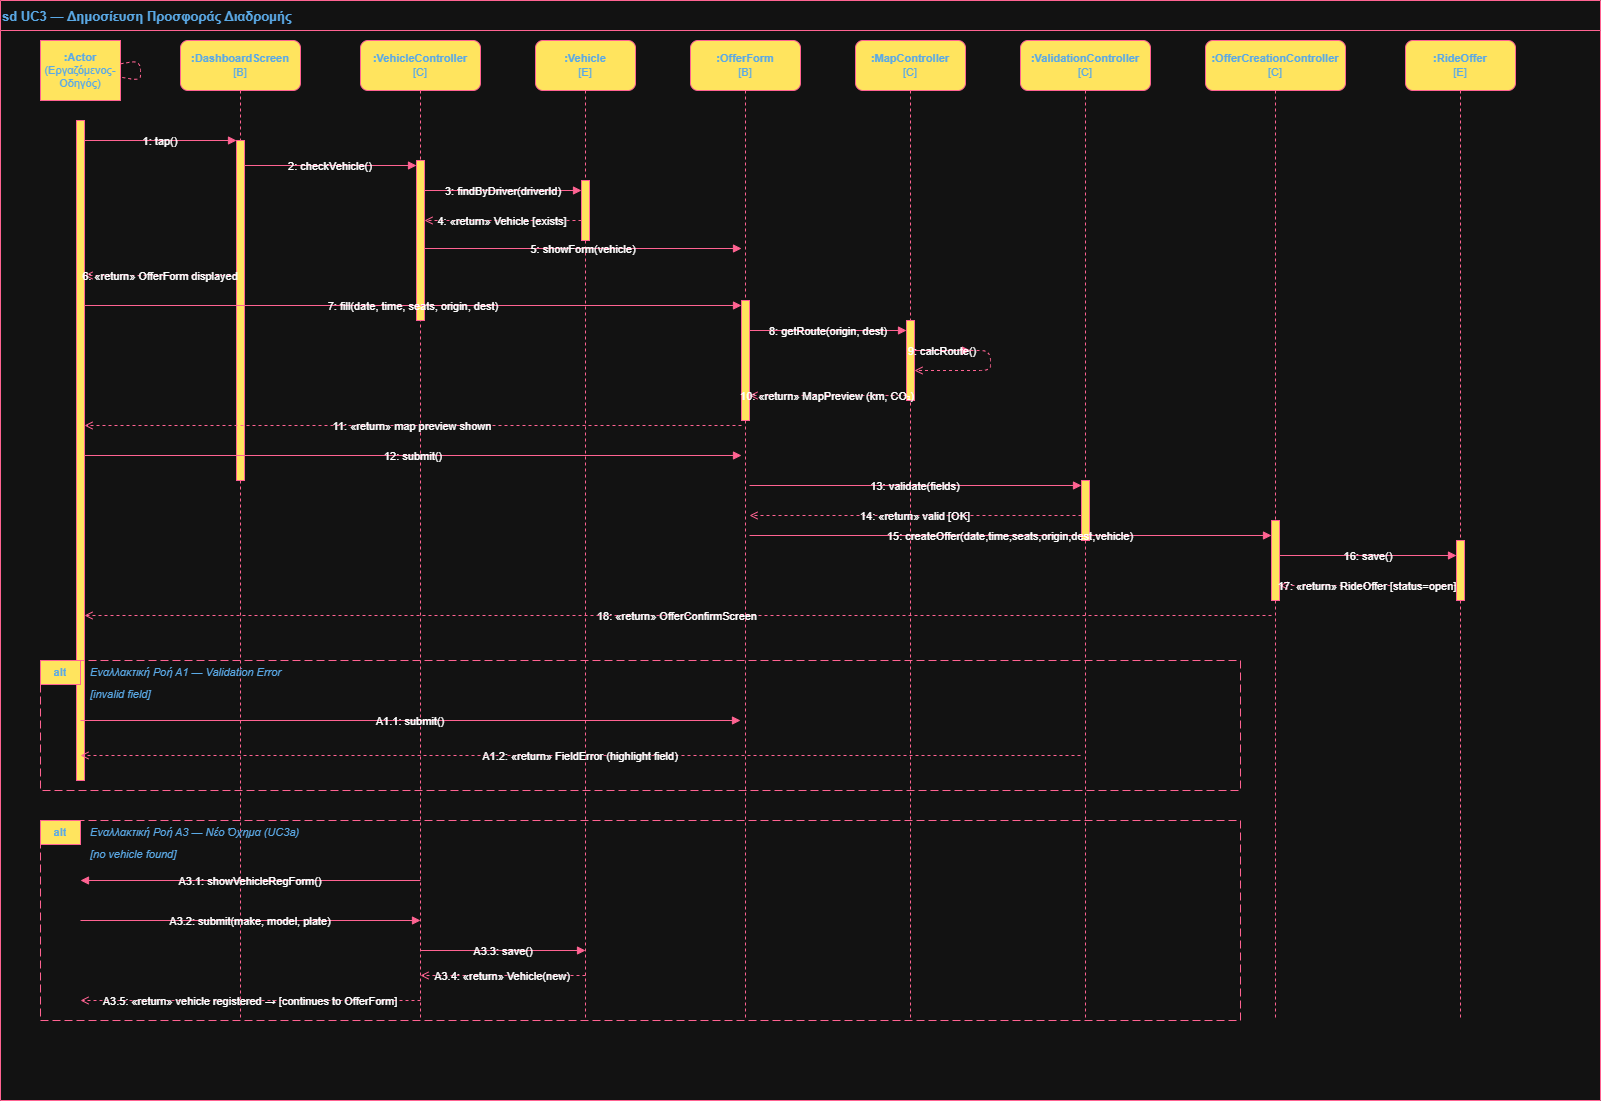

The diagram above was exported from draw.io. Its source (the exported page's mxGraphModel, read from the mxfile embedded in the PNG):
<mxGraphModel dx="1042" dy="626" grid="1" gridSize="10" guides="1" tooltips="1" connect="1" arrows="1" fold="1" page="1" pageScale="1" pageWidth="827" pageHeight="1169" math="0" shadow="0">
  <root>
    <mxCell id="0" />
    <mxCell id="1" parent="0" />
    <mxCell id="sd_frame" parent="1" style="shape=table;startSize=30;container=0;collapsible=0;childLayout=0;fixedRows=1;rowLines=0;fontStyle=1;align=left;strokeColor=#FF6392;fillColor=none;fontSize=13;labelBackgroundColor=none;fontColor=#5AA9E6;" value="sd UC3 — Δημοσίευση Προσφοράς Διαδρομής" vertex="1">
      <mxGeometry height="1100" width="1600" x="20" y="20" as="geometry" />
    </mxCell>
    <mxCell id="p1" parent="1" style="shape=mxgraph.uml.actor;whiteSpace=wrap;html=1;fillColor=#FFE45E;strokeColor=#FF6392;fontSize=11;labelBackgroundColor=none;fontColor=#5AA9E6;" value="&lt;b&gt;:Actor&lt;/b&gt;&lt;br&gt;(Εργαζόμενος-Οδηγός)" vertex="1">
      <mxGeometry height="60" width="80" x="60" y="60" as="geometry" />
    </mxCell>
    <mxCell id="p2" parent="1" style="rounded=1;whiteSpace=wrap;html=1;fillColor=#FFE45E;strokeColor=#FF6392;fontSize=11;labelBackgroundColor=none;fontColor=#5AA9E6;" value="&lt;b&gt;:DashboardScreen&lt;/b&gt;&lt;br&gt;[B]" vertex="1">
      <mxGeometry height="50" width="120" x="200" y="60" as="geometry" />
    </mxCell>
    <mxCell id="p3" parent="1" style="rounded=1;whiteSpace=wrap;html=1;fillColor=#FFE45E;strokeColor=#FF6392;fontSize=11;labelBackgroundColor=none;fontColor=#5AA9E6;" value="&lt;b&gt;:VehicleController&lt;/b&gt;&lt;br&gt;[C]" vertex="1">
      <mxGeometry height="50" width="120" x="380" y="60" as="geometry" />
    </mxCell>
    <mxCell id="p4" parent="1" style="rounded=1;whiteSpace=wrap;html=1;fillColor=#FFE45E;strokeColor=#FF6392;fontSize=11;labelBackgroundColor=none;fontColor=#5AA9E6;" value="&lt;b&gt;:Vehicle&lt;/b&gt;&lt;br&gt;[E]" vertex="1">
      <mxGeometry height="50" width="100" x="555" y="60" as="geometry" />
    </mxCell>
    <mxCell id="p5" parent="1" style="rounded=1;whiteSpace=wrap;html=1;fillColor=#FFE45E;strokeColor=#FF6392;fontSize=11;labelBackgroundColor=none;fontColor=#5AA9E6;" value="&lt;b&gt;:OfferForm&lt;/b&gt;&lt;br&gt;[B]" vertex="1">
      <mxGeometry height="50" width="110" x="710" y="60" as="geometry" />
    </mxCell>
    <mxCell id="p6" parent="1" style="rounded=1;whiteSpace=wrap;html=1;fillColor=#FFE45E;strokeColor=#FF6392;fontSize=11;labelBackgroundColor=none;fontColor=#5AA9E6;" value="&lt;b&gt;:MapController&lt;/b&gt;&lt;br&gt;[C]" vertex="1">
      <mxGeometry height="50" width="110" x="875" y="60" as="geometry" />
    </mxCell>
    <mxCell id="p7" parent="1" style="rounded=1;whiteSpace=wrap;html=1;fillColor=#FFE45E;strokeColor=#FF6392;fontSize=11;labelBackgroundColor=none;fontColor=#5AA9E6;" value="&lt;b&gt;:ValidationController&lt;/b&gt;&lt;br&gt;[C]" vertex="1">
      <mxGeometry height="50" width="130" x="1040" y="60" as="geometry" />
    </mxCell>
    <mxCell id="p8" parent="1" style="rounded=1;whiteSpace=wrap;html=1;fillColor=#FFE45E;strokeColor=#FF6392;fontSize=11;labelBackgroundColor=none;fontColor=#5AA9E6;" value="&lt;b&gt;:OfferCreationController&lt;/b&gt;&lt;br&gt;[C]" vertex="1">
      <mxGeometry height="50" width="140" x="1225" y="60" as="geometry" />
    </mxCell>
    <mxCell id="p9" parent="1" style="rounded=1;whiteSpace=wrap;html=1;fillColor=#FFE45E;strokeColor=#FF6392;fontSize=11;labelBackgroundColor=none;fontColor=#5AA9E6;" value="&lt;b&gt;:RideOffer&lt;/b&gt;&lt;br&gt;[E]" vertex="1">
      <mxGeometry height="50" width="110" x="1425" y="60" as="geometry" />
    </mxCell>
    <mxCell id="ll1" edge="1" parent="1" style="endArrow=none;dashed=1;strokeColor=#FF6392;labelBackgroundColor=none;fontColor=default;" value="">
      <mxGeometry height="920" x="100" y="120" as="geometry">
        <Array as="points" />
      </mxGeometry>
    </mxCell>
    <mxCell id="ll1a" edge="1" parent="1" source="p1" style="endArrow=none;dashed=1;strokeColor=#FF6392;labelBackgroundColor=none;fontColor=default;" target="p1" value="">
      <mxGeometry relative="1" as="geometry">
        <mxPoint x="100" y="120" as="sourcePoint" />
        <mxPoint x="100" y="1040" as="targetPoint" />
      </mxGeometry>
    </mxCell>
    <mxCell id="ll2a" edge="1" parent="1" style="endArrow=none;dashed=1;strokeColor=#FF6392;labelBackgroundColor=none;fontColor=default;" value="">
      <mxGeometry relative="1" as="geometry">
        <mxPoint x="260" y="110" as="sourcePoint" />
        <mxPoint x="260" y="1040" as="targetPoint" />
      </mxGeometry>
    </mxCell>
    <mxCell id="ll3a" edge="1" parent="1" style="endArrow=none;dashed=1;strokeColor=#FF6392;labelBackgroundColor=none;fontColor=default;" value="">
      <mxGeometry relative="1" as="geometry">
        <mxPoint x="440" y="110" as="sourcePoint" />
        <mxPoint x="440" y="1040" as="targetPoint" />
      </mxGeometry>
    </mxCell>
    <mxCell id="ll4a" edge="1" parent="1" style="endArrow=none;dashed=1;strokeColor=#FF6392;labelBackgroundColor=none;fontColor=default;" value="">
      <mxGeometry relative="1" as="geometry">
        <mxPoint x="605" y="110" as="sourcePoint" />
        <mxPoint x="605" y="1040" as="targetPoint" />
      </mxGeometry>
    </mxCell>
    <mxCell id="ll5a" edge="1" parent="1" style="endArrow=none;dashed=1;strokeColor=#FF6392;labelBackgroundColor=none;fontColor=default;" value="">
      <mxGeometry relative="1" as="geometry">
        <mxPoint x="765" y="110" as="sourcePoint" />
        <mxPoint x="765" y="1040" as="targetPoint" />
      </mxGeometry>
    </mxCell>
    <mxCell id="ll6a" edge="1" parent="1" style="endArrow=none;dashed=1;strokeColor=#FF6392;labelBackgroundColor=none;fontColor=default;" value="">
      <mxGeometry relative="1" as="geometry">
        <mxPoint x="930" y="110" as="sourcePoint" />
        <mxPoint x="930" y="1040" as="targetPoint" />
      </mxGeometry>
    </mxCell>
    <mxCell id="ll7a" edge="1" parent="1" style="endArrow=none;dashed=1;strokeColor=#FF6392;labelBackgroundColor=none;fontColor=default;" value="">
      <mxGeometry relative="1" as="geometry">
        <mxPoint x="1105" y="110" as="sourcePoint" />
        <mxPoint x="1105" y="1040" as="targetPoint" />
      </mxGeometry>
    </mxCell>
    <mxCell id="ll8a" edge="1" parent="1" style="endArrow=none;dashed=1;strokeColor=#FF6392;labelBackgroundColor=none;fontColor=default;" value="">
      <mxGeometry relative="1" as="geometry">
        <mxPoint x="1295" y="110" as="sourcePoint" />
        <mxPoint x="1295" y="1040" as="targetPoint" />
      </mxGeometry>
    </mxCell>
    <mxCell id="ll9a" edge="1" parent="1" style="endArrow=none;dashed=1;strokeColor=#FF6392;labelBackgroundColor=none;fontColor=default;" value="">
      <mxGeometry relative="1" as="geometry">
        <mxPoint x="1480" y="110" as="sourcePoint" />
        <mxPoint x="1480" y="1040" as="targetPoint" />
      </mxGeometry>
    </mxCell>
    <mxCell id="act1" parent="1" style="fillColor=#FFE45E;strokeColor=#FF6392;labelBackgroundColor=none;fontColor=#5AA9E6;" value="" vertex="1">
      <mxGeometry height="660" width="8" x="96" y="140" as="geometry" />
    </mxCell>
    <mxCell id="act2" parent="1" style="fillColor=#FFE45E;strokeColor=#FF6392;labelBackgroundColor=none;fontColor=#5AA9E6;" value="" vertex="1">
      <mxGeometry height="340" width="8" x="256" y="160" as="geometry" />
    </mxCell>
    <mxCell id="act3" parent="1" style="fillColor=#FFE45E;strokeColor=#FF6392;labelBackgroundColor=none;fontColor=#5AA9E6;" value="" vertex="1">
      <mxGeometry height="160" width="8" x="436" y="180" as="geometry" />
    </mxCell>
    <mxCell id="act4" parent="1" style="fillColor=#FFE45E;strokeColor=#FF6392;labelBackgroundColor=none;fontColor=#5AA9E6;" value="" vertex="1">
      <mxGeometry height="60" width="8" x="601" y="200" as="geometry" />
    </mxCell>
    <mxCell id="act5" parent="1" style="fillColor=#FFE45E;strokeColor=#FF6392;labelBackgroundColor=none;fontColor=#5AA9E6;" value="" vertex="1">
      <mxGeometry height="120" width="8" x="761" y="320" as="geometry" />
    </mxCell>
    <mxCell id="act6" parent="1" style="fillColor=#FFE45E;strokeColor=#FF6392;labelBackgroundColor=none;fontColor=#5AA9E6;" value="" vertex="1">
      <mxGeometry height="80" width="8" x="926" y="340" as="geometry" />
    </mxCell>
    <mxCell id="act7" parent="1" style="fillColor=#FFE45E;strokeColor=#FF6392;labelBackgroundColor=none;fontColor=#5AA9E6;" value="" vertex="1">
      <mxGeometry height="60" width="8" x="1101" y="500" as="geometry" />
    </mxCell>
    <mxCell id="act8" parent="1" style="fillColor=#FFE45E;strokeColor=#FF6392;labelBackgroundColor=none;fontColor=#5AA9E6;" value="" vertex="1">
      <mxGeometry height="80" width="8" x="1291" y="540" as="geometry" />
    </mxCell>
    <mxCell id="act9" parent="1" style="fillColor=#FFE45E;strokeColor=#FF6392;labelBackgroundColor=none;fontColor=#5AA9E6;" value="" vertex="1">
      <mxGeometry height="60" width="8" x="1476" y="560" as="geometry" />
    </mxCell>
    <mxCell id="m1" edge="1" parent="1" style="edgeStyle=orthogonalEdgeStyle;endArrow=block;endFill=1;strokeColor=#FF6392;fontSize=11;labelBackgroundColor=none;fontColor=default;" value="1: tap()">
      <mxGeometry relative="1" as="geometry">
        <mxPoint x="104" y="160" as="sourcePoint" />
        <mxPoint x="256" y="160" as="targetPoint" />
      </mxGeometry>
    </mxCell>
    <mxCell id="m2" edge="1" parent="1" style="edgeStyle=orthogonalEdgeStyle;endArrow=block;endFill=1;strokeColor=#FF6392;fontSize=11;labelBackgroundColor=none;fontColor=default;" value="2: checkVehicle()">
      <mxGeometry relative="1" as="geometry">
        <mxPoint x="264" y="185" as="sourcePoint" />
        <mxPoint x="436" y="185" as="targetPoint" />
      </mxGeometry>
    </mxCell>
    <mxCell id="m3" edge="1" parent="1" style="edgeStyle=orthogonalEdgeStyle;endArrow=block;endFill=1;strokeColor=#FF6392;fontSize=11;labelBackgroundColor=none;fontColor=default;" value="3: findByDriver(driverId)">
      <mxGeometry relative="1" as="geometry">
        <mxPoint x="444" y="210" as="sourcePoint" />
        <mxPoint x="601" y="210" as="targetPoint" />
      </mxGeometry>
    </mxCell>
    <mxCell id="m4" edge="1" parent="1" style="edgeStyle=orthogonalEdgeStyle;endArrow=open;endFill=0;dashed=1;strokeColor=#FF6392;fontSize=11;labelBackgroundColor=none;fontColor=default;" value="4: «return» Vehicle [exists]">
      <mxGeometry relative="1" as="geometry">
        <mxPoint x="601" y="240" as="sourcePoint" />
        <mxPoint x="444" y="240" as="targetPoint" />
      </mxGeometry>
    </mxCell>
    <mxCell id="m5" edge="1" parent="1" style="edgeStyle=orthogonalEdgeStyle;endArrow=block;endFill=1;strokeColor=#FF6392;fontSize=11;labelBackgroundColor=none;fontColor=default;" value="5: showForm(vehicle)">
      <mxGeometry relative="1" as="geometry">
        <mxPoint x="444" y="268" as="sourcePoint" />
        <mxPoint x="761" y="268" as="targetPoint" />
      </mxGeometry>
    </mxCell>
    <mxCell id="m6" edge="1" parent="1" style="edgeStyle=orthogonalEdgeStyle;endArrow=open;endFill=0;dashed=1;strokeColor=#FF6392;fontSize=11;labelBackgroundColor=none;fontColor=default;" value="6: «return» OfferForm displayed">
      <mxGeometry relative="1" as="geometry">
        <mxPoint x="256" y="295" as="sourcePoint" />
        <mxPoint x="104" y="295" as="targetPoint" />
      </mxGeometry>
    </mxCell>
    <mxCell id="m7" edge="1" parent="1" style="edgeStyle=orthogonalEdgeStyle;endArrow=block;endFill=1;strokeColor=#FF6392;fontSize=11;labelBackgroundColor=none;fontColor=default;" value="7: fill(date, time, seats, origin, dest)">
      <mxGeometry relative="1" as="geometry">
        <mxPoint x="104" y="325" as="sourcePoint" />
        <mxPoint x="761" y="325" as="targetPoint" />
      </mxGeometry>
    </mxCell>
    <mxCell id="m8" edge="1" parent="1" style="edgeStyle=orthogonalEdgeStyle;endArrow=block;endFill=1;strokeColor=#FF6392;fontSize=11;labelBackgroundColor=none;fontColor=default;" value="8: getRoute(origin, dest)">
      <mxGeometry relative="1" as="geometry">
        <mxPoint x="769" y="350" as="sourcePoint" />
        <mxPoint x="926" y="350" as="targetPoint" />
      </mxGeometry>
    </mxCell>
    <mxCell id="m9" edge="1" parent="1" style="edgeStyle=orthogonalEdgeStyle;endArrow=block;endFill=1;strokeColor=#FF6392;fontSize=11;labelBackgroundColor=none;fontColor=default;" value="9: calcRoute()">
      <mxGeometry relative="1" as="geometry">
        <mxPoint x="934" y="370" as="sourcePoint" />
        <mxPoint x="990" y="370" as="targetPoint" />
      </mxGeometry>
    </mxCell>
    <mxCell id="m9b" edge="1" parent="1" style="edgeStyle=orthogonalEdgeStyle;endArrow=open;endFill=0;dashed=1;strokeColor=#FF6392;labelBackgroundColor=none;fontColor=default;" value="">
      <mxGeometry relative="1" as="geometry">
        <Array as="points">
          <mxPoint x="1010" y="370" />
          <mxPoint x="1010" y="390" />
        </Array>
        <mxPoint x="990" y="370" as="sourcePoint" />
        <mxPoint x="934" y="390" as="targetPoint" />
      </mxGeometry>
    </mxCell>
    <mxCell id="m10" edge="1" parent="1" style="edgeStyle=orthogonalEdgeStyle;endArrow=open;endFill=0;dashed=1;strokeColor=#FF6392;fontSize=11;labelBackgroundColor=none;fontColor=default;" value="10: «return» MapPreview (km, CO₂)">
      <mxGeometry relative="1" as="geometry">
        <mxPoint x="926" y="415" as="sourcePoint" />
        <mxPoint x="769" y="415" as="targetPoint" />
      </mxGeometry>
    </mxCell>
    <mxCell id="m11" edge="1" parent="1" style="edgeStyle=orthogonalEdgeStyle;endArrow=open;endFill=0;dashed=1;strokeColor=#FF6392;fontSize=11;labelBackgroundColor=none;fontColor=default;" value="11: «return» map preview shown">
      <mxGeometry relative="1" as="geometry">
        <mxPoint x="761" y="445" as="sourcePoint" />
        <mxPoint x="104" y="445" as="targetPoint" />
      </mxGeometry>
    </mxCell>
    <mxCell id="m12" edge="1" parent="1" style="edgeStyle=orthogonalEdgeStyle;endArrow=block;endFill=1;strokeColor=#FF6392;fontSize=11;labelBackgroundColor=none;fontColor=default;" value="12: submit()">
      <mxGeometry relative="1" as="geometry">
        <mxPoint x="104" y="475" as="sourcePoint" />
        <mxPoint x="761" y="475" as="targetPoint" />
      </mxGeometry>
    </mxCell>
    <mxCell id="m13" edge="1" parent="1" style="edgeStyle=orthogonalEdgeStyle;endArrow=block;endFill=1;strokeColor=#FF6392;fontSize=11;labelBackgroundColor=none;fontColor=default;" value="13: validate(fields)">
      <mxGeometry relative="1" as="geometry">
        <mxPoint x="769" y="505" as="sourcePoint" />
        <mxPoint x="1101" y="505" as="targetPoint" />
      </mxGeometry>
    </mxCell>
    <mxCell id="m14" edge="1" parent="1" style="edgeStyle=orthogonalEdgeStyle;endArrow=open;endFill=0;dashed=1;strokeColor=#FF6392;fontSize=11;labelBackgroundColor=none;fontColor=default;" value="14: «return» valid [OK]">
      <mxGeometry relative="1" as="geometry">
        <mxPoint x="1101" y="535" as="sourcePoint" />
        <mxPoint x="769" y="535" as="targetPoint" />
      </mxGeometry>
    </mxCell>
    <mxCell id="m15" edge="1" parent="1" style="edgeStyle=orthogonalEdgeStyle;endArrow=block;endFill=1;strokeColor=#FF6392;fontSize=11;labelBackgroundColor=none;fontColor=default;" value="15: createOffer(date,time,seats,origin,dest,vehicle)">
      <mxGeometry relative="1" as="geometry">
        <mxPoint x="769" y="555" as="sourcePoint" />
        <mxPoint x="1291" y="555" as="targetPoint" />
      </mxGeometry>
    </mxCell>
    <mxCell id="m16" edge="1" parent="1" style="edgeStyle=orthogonalEdgeStyle;endArrow=block;endFill=1;strokeColor=#FF6392;fontSize=11;labelBackgroundColor=none;fontColor=default;" value="16: save()">
      <mxGeometry relative="1" as="geometry">
        <mxPoint x="1299" y="575" as="sourcePoint" />
        <mxPoint x="1476" y="575" as="targetPoint" />
      </mxGeometry>
    </mxCell>
    <mxCell id="m17" edge="1" parent="1" style="edgeStyle=orthogonalEdgeStyle;endArrow=open;endFill=0;dashed=1;strokeColor=#FF6392;fontSize=11;labelBackgroundColor=none;fontColor=default;" value="17: «return» RideOffer [status=open]">
      <mxGeometry relative="1" as="geometry">
        <mxPoint x="1476" y="605" as="sourcePoint" />
        <mxPoint x="1299" y="605" as="targetPoint" />
      </mxGeometry>
    </mxCell>
    <mxCell id="m18" edge="1" parent="1" style="edgeStyle=orthogonalEdgeStyle;endArrow=open;endFill=0;dashed=1;strokeColor=#FF6392;fontSize=11;labelBackgroundColor=none;fontColor=default;" value="18: «return» OfferConfirmScreen">
      <mxGeometry relative="1" as="geometry">
        <mxPoint x="1291" y="635" as="sourcePoint" />
        <mxPoint x="104" y="635" as="targetPoint" />
      </mxGeometry>
    </mxCell>
    <mxCell id="alt1_frame" parent="1" style="shape=table;startSize=0;container=1;collapsible=0;childLayout=0;strokeColor=#FF6392;fillColor=none;dashed=1;dashPattern=8 4;labelBackgroundColor=none;fontColor=#5AA9E6;" value="" vertex="1">
      <mxGeometry height="130" width="1200" x="60" y="680" as="geometry" />
    </mxCell>
    <mxCell id="alt1_label" parent="alt1_frame" style="text;html=1;strokeColor=#FF6392;fillColor=#FFE45E;align=center;verticalAlign=middle;spacingLeft=4;spacingRight=4;overflow=hidden;rotatable=0;fontStyle=1;fontSize=11;labelBackgroundColor=none;fontColor=#5AA9E6;" value="alt" vertex="1">
      <mxGeometry height="24" width="40" as="geometry" />
    </mxCell>
    <mxCell id="alt1_title" parent="alt1_frame" style="text;html=1;align=left;verticalAlign=middle;fontSize=11;fontStyle=2;labelBackgroundColor=none;fontColor=#5AA9E6;" value="Εναλλακτική Ροή Α1 — Validation Error" vertex="1">
      <mxGeometry height="24" width="400" x="48" as="geometry" />
    </mxCell>
    <mxCell id="alt1_cond" parent="alt1_frame" style="text;html=1;align=left;verticalAlign=middle;fontSize=11;fontStyle=2;labelBackgroundColor=none;fontColor=#5AA9E6;" value="[invalid field]" vertex="1">
      <mxGeometry height="20" width="200" x="48" y="24" as="geometry" />
    </mxCell>
    <mxCell id="a1m1" edge="1" parent="alt1_frame" style="edgeStyle=orthogonalEdgeStyle;endArrow=block;endFill=1;strokeColor=#FF6392;fontSize=11;labelBackgroundColor=none;fontColor=default;" value="A1.1: submit()">
      <mxGeometry relative="1" as="geometry">
        <mxPoint x="40" y="60" as="sourcePoint" />
        <mxPoint x="700" y="60" as="targetPoint" />
      </mxGeometry>
    </mxCell>
    <mxCell id="a1m2" edge="1" parent="alt1_frame" style="edgeStyle=orthogonalEdgeStyle;endArrow=open;endFill=0;dashed=1;strokeColor=#FF6392;fontSize=11;labelBackgroundColor=none;fontColor=default;" value="A1.2: «return» FieldError (highlight field)">
      <mxGeometry relative="1" as="geometry">
        <mxPoint x="1040" y="95" as="sourcePoint" />
        <mxPoint x="40" y="95" as="targetPoint" />
      </mxGeometry>
    </mxCell>
    <mxCell id="alt3_frame" parent="1" style="shape=table;startSize=0;container=1;collapsible=0;childLayout=0;strokeColor=#FF6392;fillColor=none;dashed=1;dashPattern=8 4;labelBackgroundColor=none;fontColor=#5AA9E6;" value="" vertex="1">
      <mxGeometry height="200" width="1200" x="60" y="840" as="geometry" />
    </mxCell>
    <mxCell id="alt3_label" parent="alt3_frame" style="text;html=1;strokeColor=#FF6392;fillColor=#FFE45E;align=center;verticalAlign=middle;overflow=hidden;rotatable=0;fontStyle=1;fontSize=11;labelBackgroundColor=none;fontColor=#5AA9E6;" value="alt" vertex="1">
      <mxGeometry height="24" width="40" as="geometry" />
    </mxCell>
    <mxCell id="alt3_title" parent="alt3_frame" style="text;html=1;align=left;verticalAlign=middle;fontSize=11;fontStyle=2;labelBackgroundColor=none;fontColor=#5AA9E6;" value="Εναλλακτική Ροή Α3 — Νέο Όχημα (UC3a)" vertex="1">
      <mxGeometry height="24" width="400" x="48" as="geometry" />
    </mxCell>
    <mxCell id="alt3_cond" parent="alt3_frame" style="text;html=1;align=left;verticalAlign=middle;fontSize=11;fontStyle=2;labelBackgroundColor=none;fontColor=#5AA9E6;" value="[no vehicle found]" vertex="1">
      <mxGeometry height="20" width="200" x="48" y="24" as="geometry" />
    </mxCell>
    <mxCell id="a3m1" edge="1" parent="alt3_frame" style="edgeStyle=orthogonalEdgeStyle;endArrow=block;endFill=1;strokeColor=#FF6392;fontSize=11;labelBackgroundColor=none;fontColor=default;" value="A3.1: showVehicleRegForm()">
      <mxGeometry relative="1" as="geometry">
        <mxPoint x="380" y="60" as="sourcePoint" />
        <mxPoint x="40" y="60" as="targetPoint" />
      </mxGeometry>
    </mxCell>
    <mxCell id="a3m2" edge="1" parent="alt3_frame" style="edgeStyle=orthogonalEdgeStyle;endArrow=block;endFill=1;strokeColor=#FF6392;fontSize=11;labelBackgroundColor=none;fontColor=default;" value="A3.2: submit(make, model, plate)">
      <mxGeometry relative="1" as="geometry">
        <mxPoint x="40" y="100" as="sourcePoint" />
        <mxPoint x="380" y="100" as="targetPoint" />
      </mxGeometry>
    </mxCell>
    <mxCell id="a3m3" edge="1" parent="alt3_frame" style="edgeStyle=orthogonalEdgeStyle;endArrow=block;endFill=1;strokeColor=#FF6392;fontSize=11;labelBackgroundColor=none;fontColor=default;" value="A3.3: save()">
      <mxGeometry relative="1" as="geometry">
        <mxPoint x="380" y="130" as="sourcePoint" />
        <mxPoint x="545" y="130" as="targetPoint" />
      </mxGeometry>
    </mxCell>
    <mxCell id="a3m4" edge="1" parent="alt3_frame" style="edgeStyle=orthogonalEdgeStyle;endArrow=open;endFill=0;dashed=1;strokeColor=#FF6392;fontSize=11;labelBackgroundColor=none;fontColor=default;" value="A3.4: «return» Vehicle(new)">
      <mxGeometry relative="1" as="geometry">
        <mxPoint x="545" y="155" as="sourcePoint" />
        <mxPoint x="380" y="155" as="targetPoint" />
      </mxGeometry>
    </mxCell>
    <mxCell id="a3m5" edge="1" parent="alt3_frame" style="edgeStyle=orthogonalEdgeStyle;endArrow=open;endFill=0;dashed=1;strokeColor=#FF6392;fontSize=11;labelBackgroundColor=none;fontColor=default;" value="A3.5: «return» vehicle registered → [continues to OfferForm]">
      <mxGeometry relative="1" as="geometry">
        <mxPoint x="380" y="180" as="sourcePoint" />
        <mxPoint x="40" y="180" as="targetPoint" />
      </mxGeometry>
    </mxCell>
  </root>
</mxGraphModel>